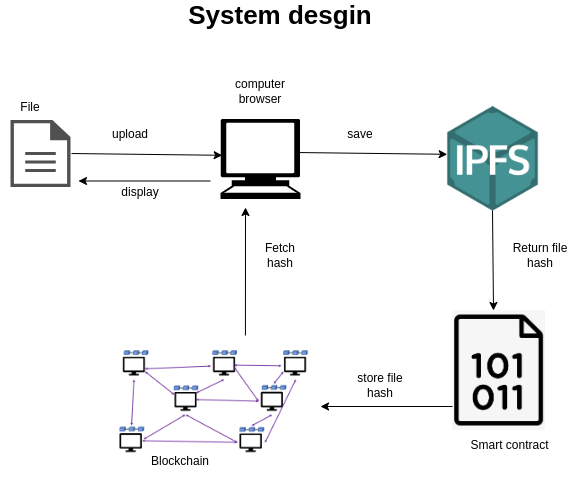

The diagram above was exported from draw.io. Its source (the exported page's mxGraphModel, read from the mxfile embedded in the PNG):
<mxGraphModel dx="1637" dy="566" grid="1" gridSize="10" guides="1" tooltips="1" connect="1" arrows="1" fold="1" page="1" pageScale="1" pageWidth="850" pageHeight="1100" math="0" shadow="0">
  <root>
    <mxCell id="0" />
    <mxCell id="1" parent="0" />
    <mxCell id="1taBruKsMu89ywB1i5pq-34" value="System desgin" style="text;html=1;strokeColor=none;fillColor=none;align=center;verticalAlign=middle;whiteSpace=wrap;rounded=0;fontSize=26;fontStyle=1" vertex="1" parent="1">
      <mxGeometry x="4" y="20" width="232" height="30" as="geometry" />
    </mxCell>
    <mxCell id="1taBruKsMu89ywB1i5pq-36" value="" style="group" vertex="1" connectable="0" parent="1">
      <mxGeometry x="-160" y="96" width="570" height="400" as="geometry" />
    </mxCell>
    <mxCell id="1taBruKsMu89ywB1i5pq-2" value="" style="endArrow=classic;html=1;rounded=0;entryX=0.016;entryY=0.36;entryDx=0;entryDy=0;entryPerimeter=0;exitX=0.95;exitY=0.419;exitDx=0;exitDy=0;exitPerimeter=0;" edge="1" parent="1taBruKsMu89ywB1i5pq-36" source="1taBruKsMu89ywB1i5pq-9">
      <mxGeometry width="50" height="50" relative="1" as="geometry">
        <mxPoint x="315" y="79.99901039089559" as="sourcePoint" />
        <mxPoint x="446.68000000000006" y="77.79999999999995" as="targetPoint" />
      </mxGeometry>
    </mxCell>
    <mxCell id="1taBruKsMu89ywB1i5pq-4" value="" style="sketch=0;pointerEvents=1;shadow=0;dashed=0;html=1;strokeColor=none;fillColor=#505050;labelPosition=center;verticalLabelPosition=bottom;verticalAlign=top;outlineConnect=0;align=center;shape=mxgraph.office.concepts.document;" vertex="1" parent="1taBruKsMu89ywB1i5pq-36">
      <mxGeometry x="10" y="43.5" width="60" height="67" as="geometry" />
    </mxCell>
    <mxCell id="1taBruKsMu89ywB1i5pq-6" value="" style="shape=image;verticalLabelPosition=bottom;labelBackgroundColor=default;verticalAlign=top;aspect=fixed;imageAspect=0;image=https://upload.wikimedia.org/wikipedia/commons/1/18/Ipfs-logo-1024-ice-text.png;" vertex="1" parent="1taBruKsMu89ywB1i5pq-36">
      <mxGeometry x="440" y="30" width="105" height="105" as="geometry" />
    </mxCell>
    <mxCell id="1taBruKsMu89ywB1i5pq-9" value="" style="shape=mxgraph.signs.tech.computer;html=1;pointerEvents=1;fillColor=#000000;strokeColor=none;verticalLabelPosition=bottom;verticalAlign=top;align=center;" vertex="1" parent="1taBruKsMu89ywB1i5pq-36">
      <mxGeometry x="220" y="42.5" width="80" height="80" as="geometry" />
    </mxCell>
    <mxCell id="1taBruKsMu89ywB1i5pq-10" value="" style="endArrow=classic;html=1;rounded=0;entryX=0.016;entryY=0.36;entryDx=0;entryDy=0;entryPerimeter=0;exitX=0.95;exitY=0.419;exitDx=0;exitDy=0;exitPerimeter=0;" edge="1" parent="1taBruKsMu89ywB1i5pq-36">
      <mxGeometry width="50" height="50" relative="1" as="geometry">
        <mxPoint x="71" y="77.01999999999998" as="sourcePoint" />
        <mxPoint x="221.68000000000006" y="78.79999999999995" as="targetPoint" />
      </mxGeometry>
    </mxCell>
    <mxCell id="1taBruKsMu89ywB1i5pq-11" value="" style="shape=image;verticalLabelPosition=bottom;labelBackgroundColor=default;verticalAlign=top;aspect=fixed;imageAspect=0;image=https://www.nicepng.com/png/detail/44-448816_computer-icons-binary-file-clip-art-binary-icon.png;" vertex="1" parent="1taBruKsMu89ywB1i5pq-36">
      <mxGeometry x="452.23" y="234" width="92.77" height="120" as="geometry" />
    </mxCell>
    <mxCell id="1taBruKsMu89ywB1i5pq-12" value="" style="endArrow=classic;html=1;rounded=0;" edge="1" parent="1taBruKsMu89ywB1i5pq-36">
      <mxGeometry width="50" height="50" relative="1" as="geometry">
        <mxPoint x="492" y="134" as="sourcePoint" />
        <mxPoint x="493" y="234" as="targetPoint" />
      </mxGeometry>
    </mxCell>
    <mxCell id="1taBruKsMu89ywB1i5pq-16" value="" style="shape=image;verticalLabelPosition=bottom;labelBackgroundColor=default;verticalAlign=top;aspect=fixed;imageAspect=0;image=https://miro.medium.com/max/490/1*Sna8Fyo26R02Ybet3nh-qA.png;" vertex="1" parent="1taBruKsMu89ywB1i5pq-36">
      <mxGeometry x="111" y="264" width="205.59" height="120" as="geometry" />
    </mxCell>
    <mxCell id="1taBruKsMu89ywB1i5pq-17" value="" style="endArrow=classic;html=1;rounded=0;" edge="1" parent="1taBruKsMu89ywB1i5pq-36">
      <mxGeometry width="50" height="50" relative="1" as="geometry">
        <mxPoint x="452" y="330" as="sourcePoint" />
        <mxPoint x="320" y="330" as="targetPoint" />
      </mxGeometry>
    </mxCell>
    <mxCell id="1taBruKsMu89ywB1i5pq-18" value="File" style="text;html=1;strokeColor=none;fillColor=none;align=center;verticalAlign=middle;whiteSpace=wrap;rounded=0;" vertex="1" parent="1taBruKsMu89ywB1i5pq-36">
      <mxGeometry y="16" width="60" height="30" as="geometry" />
    </mxCell>
    <mxCell id="1taBruKsMu89ywB1i5pq-19" value="computer browser" style="text;html=1;strokeColor=none;fillColor=none;align=center;verticalAlign=middle;whiteSpace=wrap;rounded=0;" vertex="1" parent="1taBruKsMu89ywB1i5pq-36">
      <mxGeometry x="230" width="60" height="30" as="geometry" />
    </mxCell>
    <mxCell id="1taBruKsMu89ywB1i5pq-20" value="save" style="text;html=1;strokeColor=none;fillColor=none;align=center;verticalAlign=middle;whiteSpace=wrap;rounded=0;" vertex="1" parent="1taBruKsMu89ywB1i5pq-36">
      <mxGeometry x="330" y="42.5" width="60" height="30" as="geometry" />
    </mxCell>
    <mxCell id="1taBruKsMu89ywB1i5pq-22" value="upload" style="text;html=1;strokeColor=none;fillColor=none;align=center;verticalAlign=middle;whiteSpace=wrap;rounded=0;" vertex="1" parent="1taBruKsMu89ywB1i5pq-36">
      <mxGeometry x="100" y="42.5" width="60" height="30" as="geometry" />
    </mxCell>
    <mxCell id="1taBruKsMu89ywB1i5pq-23" value="Fetch hash" style="text;html=1;strokeColor=none;fillColor=none;align=center;verticalAlign=middle;whiteSpace=wrap;rounded=0;" vertex="1" parent="1taBruKsMu89ywB1i5pq-36">
      <mxGeometry x="250" y="164" width="60" height="30" as="geometry" />
    </mxCell>
    <mxCell id="1taBruKsMu89ywB1i5pq-24" value="Blockchain" style="text;html=1;strokeColor=none;fillColor=none;align=center;verticalAlign=middle;whiteSpace=wrap;rounded=0;" vertex="1" parent="1taBruKsMu89ywB1i5pq-36">
      <mxGeometry x="150" y="370" width="60" height="30" as="geometry" />
    </mxCell>
    <mxCell id="1taBruKsMu89ywB1i5pq-26" value="Smart contract" style="text;html=1;strokeColor=none;fillColor=none;align=center;verticalAlign=middle;whiteSpace=wrap;rounded=0;" vertex="1" parent="1taBruKsMu89ywB1i5pq-36">
      <mxGeometry x="468.62" y="354" width="81.38" height="30" as="geometry" />
    </mxCell>
    <mxCell id="1taBruKsMu89ywB1i5pq-28" value="store file hash" style="text;html=1;strokeColor=none;fillColor=none;align=center;verticalAlign=middle;whiteSpace=wrap;rounded=0;" vertex="1" parent="1taBruKsMu89ywB1i5pq-36">
      <mxGeometry x="350" y="294" width="60" height="30" as="geometry" />
    </mxCell>
    <mxCell id="1taBruKsMu89ywB1i5pq-29" value="" style="endArrow=classic;html=1;rounded=0;exitX=0.559;exitY=-0.042;exitDx=0;exitDy=0;exitPerimeter=0;entryX=0.075;entryY=1.106;entryDx=0;entryDy=0;entryPerimeter=0;" edge="1" parent="1taBruKsMu89ywB1i5pq-36">
      <mxGeometry width="50" height="50" relative="1" as="geometry">
        <mxPoint x="244.92480999999998" y="258.96000000000004" as="sourcePoint" />
        <mxPoint x="245" y="130.98000000000002" as="targetPoint" />
      </mxGeometry>
    </mxCell>
    <mxCell id="1taBruKsMu89ywB1i5pq-30" value="Return file hash" style="text;html=1;strokeColor=none;fillColor=none;align=center;verticalAlign=middle;whiteSpace=wrap;rounded=0;" vertex="1" parent="1taBruKsMu89ywB1i5pq-36">
      <mxGeometry x="510" y="164" width="60" height="30" as="geometry" />
    </mxCell>
    <mxCell id="1taBruKsMu89ywB1i5pq-32" value="" style="endArrow=classic;html=1;rounded=0;" edge="1" parent="1taBruKsMu89ywB1i5pq-36">
      <mxGeometry width="50" height="50" relative="1" as="geometry">
        <mxPoint x="210" y="104.5" as="sourcePoint" />
        <mxPoint x="78" y="104.5" as="targetPoint" />
      </mxGeometry>
    </mxCell>
    <mxCell id="1taBruKsMu89ywB1i5pq-33" value="display" style="text;html=1;strokeColor=none;fillColor=none;align=center;verticalAlign=middle;whiteSpace=wrap;rounded=0;" vertex="1" parent="1taBruKsMu89ywB1i5pq-36">
      <mxGeometry x="110" y="100.5" width="60" height="30" as="geometry" />
    </mxCell>
  </root>
</mxGraphModel>